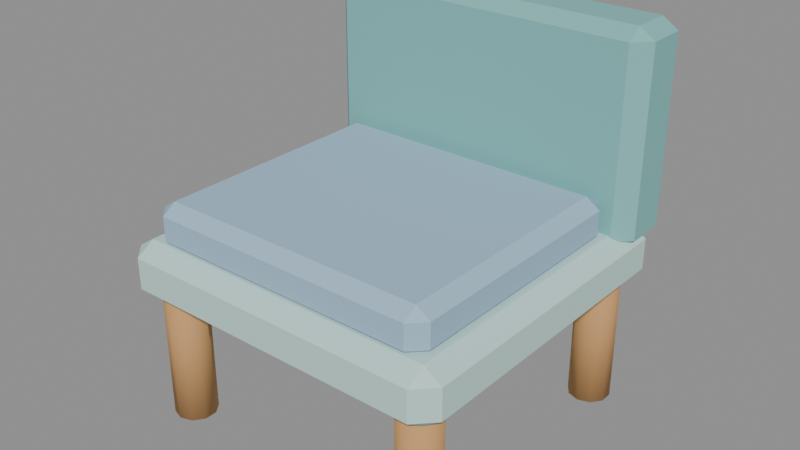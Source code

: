 # Source: core_fur15_machine.blend  (saved by Blender 4.5.92; exported with 4.5.12 LTS)
import bpy
from mathutils import Matrix  # noqa: F401  (used for matrix-valued properties, if any)

bpy.ops.wm.read_factory_settings(use_empty=True)
scene = bpy.context.scene
scene.name = 'Scene'

# ---- materials (node trees are filled in below, after node groups)
mat_hospital_vertex_opaque = bpy.data.materials.new('hospital_vertex_opaque')
mat_hospital_vertex_opaque.use_backface_culling = True

# ---- material node trees
mat_hospital_vertex_opaque.use_nodes = True; mat_hospital_vertex_opaque.node_tree.nodes.clear()
_N = mat_hospital_vertex_opaque.node_tree.nodes; _L = mat_hospital_vertex_opaque.node_tree.links
n0 = _N.new('ShaderNodeBsdfPrincipled'); n0.name = 'Principled BSDF'; n0.location = (-200, 100)
n0.inputs[2].default_value = 0.78
n0.inputs[13].default_value = 0.22
n1 = _N.new('ShaderNodeOutputMaterial'); n1.name = 'Material Output'; n1.location = (200, 100)
n2 = _N.new('ShaderNodeVertexColor'); n2.name = 'Color Attribute'; n2.location = (0, 0)
n2.layer_name = 'Col'
_L.new(n0.outputs[0], n1.inputs[0])
_L.new(n2.outputs[0], n0.inputs[0])
n1.is_active_output = True

# ---- meshes
me_cone = bpy.data.meshes.new('Cone')
me_cone.from_pydata([(0.402, -1.14, 0.04), (0.402, -1.14, 0.4), (0.3711, -1.13, 0.04), (0.3711, -1.13, 0.4), (0.3521, -1.104, 0.04), (0.3521, -1.104, 0.4), (0.3521, -1.071, 0.04), (0.3521, -1.071, 0.4), (0.3711, -1.045, 0.04), (0.3711, -1.045, 0.4), (0.402, -1.035, 0.04), (0.402, -1.035, 0.4), (0.4329, -1.045, 0.04), (0.4329, -1.045, 0.4), (0.4519, -1.071, 0.04), (0.4519, -1.071, 0.4), (0.4519, -1.104, 0.04), (0.4519, -1.104, 0.4), (0.4329, -1.13, 0.04), (0.4329, -1.13, 0.4), (0.402, -0.465, 0.04), (0.402, -0.465, 0.4), (0.3711, -0.455, 0.04), (0.3711, -0.455, 0.4), (0.3521, -0.4287, 0.04), (0.3521, -0.4287, 0.4), (0.3521, -0.3963, 0.04), (0.3521, -0.3963, 0.4), (0.3711, -0.37, 0.04), (0.3711, -0.37, 0.4), (0.402, -0.36, 0.04), (0.402, -0.36, 0.4), (0.4329, -0.37, 0.04), (0.4329, -0.37, 0.4), (0.4519, -0.3963, 0.04), (0.4519, -0.3963, 0.4), (0.4519, -0.4287, 0.04), (0.4519, -0.4287, 0.4), (0.4329, -0.455, 0.04), (0.4329, -0.455, 0.4), (1.098, -1.14, 0.04), (1.098, -1.14, 0.4), (1.067, -1.13, 0.04), (1.067, -1.13, 0.4), (1.048, -1.104, 0.04), (1.048, -1.104, 0.4), (1.048, -1.071, 0.04), (1.048, -1.071, 0.4), (1.067, -1.045, 0.04), (1.067, -1.045, 0.4), (1.098, -1.035, 0.04), (1.098, -1.035, 0.4), (1.129, -1.045, 0.04), (1.129, -1.045, 0.4), (1.148, -1.071, 0.04), (1.148, -1.071, 0.4), (1.148, -1.104, 0.04), (1.148, -1.104, 0.4), (1.129, -1.13, 0.04), (1.129, -1.13, 0.4), (1.098, -0.465, 0.04), (1.098, -0.465, 0.4), (1.067, -0.455, 0.04), (1.067, -0.455, 0.4), (1.048, -0.4287, 0.04), (1.048, -0.4287, 0.4), (1.048, -0.3963, 0.04), (1.048, -0.3963, 0.4), (1.067, -0.37, 0.04), (1.067, -0.37, 0.4), (1.098, -0.36, 0.04), (1.098, -0.36, 0.4), (1.129, -0.37, 0.04), (1.129, -0.37, 0.4), (1.148, -0.3963, 0.04), (1.148, -0.3963, 0.4), (1.148, -0.4287, 0.04), (1.148, -0.4287, 0.4), (1.129, -0.455, 0.04), (1.129, -0.455, 0.4), (0.3612, -1.131, 0.37), (0.3612, -1.178, 0.4008), (0.315, -1.131, 0.4008), (0.3612, -1.178, 0.4792), (0.3612, -1.131, 0.51), (0.315, -1.131, 0.4792), (0.3612, -0.3687, 0.37), (0.315, -0.3687, 0.4008), (0.3612, -0.3225, 0.4008), (0.3612, -0.3687, 0.51), (0.3612, -0.3225, 0.4792), (0.315, -0.3687, 0.4792), (1.139, -1.131, 0.37), (1.185, -1.131, 0.4008), (1.139, -1.178, 0.4008), (1.139, -1.131, 0.51), (1.139, -1.178, 0.4792), (1.185, -1.131, 0.4792), (1.139, -0.3687, 0.37), (1.139, -0.3225, 0.4008), (1.185, -0.3687, 0.4008), (1.139, -0.3687, 0.51), (1.185, -0.3687, 0.4792), (1.139, -0.3225, 0.4792), (0.3546, -0.4254, 0.47), (0.3546, -0.465, 0.4964), (0.315, -0.4254, 0.4964), (0.3546, -0.465, 0.9636), (0.3546, -0.4254, 0.99), (0.315, -0.4254, 0.9636), (0.3546, -0.3246, 0.47), (0.315, -0.3246, 0.4964), (0.3546, -0.285, 0.4964), (0.3546, -0.3246, 0.99), (0.3546, -0.285, 0.9636), (0.315, -0.3246, 0.9636), (1.145, -0.4254, 0.47), (1.185, -0.4254, 0.4964), (1.145, -0.465, 0.4964), (1.145, -0.4254, 0.99), (1.145, -0.465, 0.9636), (1.185, -0.4254, 0.9636), (1.145, -0.3246, 0.47), (1.145, -0.285, 0.4964), (1.185, -0.3246, 0.4964), (1.145, -0.3246, 0.99), (1.185, -0.3246, 0.9636), (1.145, -0.285, 0.9636), (0.4078, -1.096, 0.495), (0.4078, -1.132, 0.5192), (0.3716, -1.096, 0.5192), (0.4078, -1.132, 0.5808), (0.4078, -1.096, 0.605), (0.3716, -1.096, 0.5808), (0.4078, -0.4938, 0.495), (0.3716, -0.4938, 0.5192), (0.4078, -0.4575, 0.5192), (0.4078, -0.4938, 0.605), (0.4078, -0.4575, 0.5808), (0.3716, -0.4938, 0.5808), (1.092, -1.096, 0.495), (1.128, -1.096, 0.5192), (1.092, -1.132, 0.5192), (1.092, -1.096, 0.605), (1.092, -1.132, 0.5808), (1.128, -1.096, 0.5808), (1.092, -0.4938, 0.495), (1.092, -0.4575, 0.5192), (1.128, -0.4938, 0.5192), (1.092, -0.4938, 0.605), (1.128, -0.4938, 0.5808), (1.092, -0.4575, 0.5808)], [], [(0, 1, 3, 2), (2, 3, 5, 4), (4, 5, 7, 6), (6, 7, 9, 8), (8, 9, 11, 10), (10, 11, 13, 12), (12, 13, 15, 14), (14, 15, 17, 16), (3, 1, 19, 17, 15, 13, 11, 9, 7, 5), (16, 17, 19, 18), (18, 19, 1, 0), (0, 2, 4, 6, 8, 10, 12, 14, 16, 18), (20, 21, 23, 22), (22, 23, 25, 24), (24, 25, 27, 26), (26, 27, 29, 28), (28, 29, 31, 30), (30, 31, 33, 32), (32, 33, 35, 34), (34, 35, 37, 36), (23, 21, 39, 37, 35, 33, 31, 29, 27, 25), (36, 37, 39, 38), (38, 39, 21, 20), (20, 22, 24, 26, 28, 30, 32, 34, 36, 38), (40, 41, 43, 42), (42, 43, 45, 44), (44, 45, 47, 46), (46, 47, 49, 48), (48, 49, 51, 50), (50, 51, 53, 52), (52, 53, 55, 54), (54, 55, 57, 56), (43, 41, 59, 57, 55, 53, 51, 49, 47, 45), (56, 57, 59, 58), (58, 59, 41, 40), (40, 42, 44, 46, 48, 50, 52, 54, 56, 58), (60, 61, 63, 62), (62, 63, 65, 64), (64, 65, 67, 66), (66, 67, 69, 68), (68, 69, 71, 70), (70, 71, 73, 72), (72, 73, 75, 74), (74, 75, 77, 76), (63, 61, 79, 77, 75, 73, 71, 69, 67, 65), (76, 77, 79, 78), (78, 79, 61, 60), (60, 62, 64, 66, 68, 70, 72, 74, 76, 78), (80, 81, 82), (83, 84, 85), (86, 87, 88), (89, 90, 91), (92, 93, 94), (95, 96, 97), (98, 99, 100), (101, 102, 103), (86, 80, 82, 87), (81, 83, 85, 82), (84, 89, 91, 85), (90, 88, 87, 91), (98, 86, 88, 99), (89, 101, 103, 90), (102, 100, 99, 103), (92, 98, 100, 93), (101, 95, 97, 102), (96, 94, 93, 97), (80, 92, 94, 81), (95, 84, 83, 96), (86, 98, 92, 80), (82, 85, 91, 87), (94, 96, 83, 81), (101, 89, 84, 95), (88, 90, 103, 99), (100, 102, 97, 93), (104, 105, 106), (107, 108, 109), (110, 111, 112), (113, 114, 115), (116, 117, 118), (119, 120, 121), (122, 123, 124), (125, 126, 127), (110, 104, 106, 111), (105, 107, 109, 106), (108, 113, 115, 109), (114, 112, 111, 115), (122, 110, 112, 123), (113, 125, 127, 114), (126, 124, 123, 127), (116, 122, 124, 117), (125, 119, 121, 126), (120, 118, 117, 121), (104, 116, 118, 105), (119, 108, 107, 120), (110, 122, 116, 104), (106, 109, 115, 111), (118, 120, 107, 105), (125, 113, 108, 119), (112, 114, 127, 123), (124, 126, 121, 117), (128, 129, 130), (131, 132, 133), (134, 135, 136), (137, 138, 139), (140, 141, 142), (143, 144, 145), (146, 147, 148), (149, 150, 151), (134, 128, 130, 135), (129, 131, 133, 130), (132, 137, 139, 133), (138, 136, 135, 139), (146, 134, 136, 147), (137, 149, 151, 138), (150, 148, 147, 151), (140, 146, 148, 141), (149, 143, 145, 150), (144, 142, 141, 145), (128, 140, 142, 129), (143, 132, 131, 144), (134, 146, 140, 128), (130, 133, 139, 135), (142, 144, 131, 129), (149, 137, 132, 143), (136, 138, 151, 147), (148, 150, 145, 141)])
me_cone.polygons.foreach_set('use_smooth', [1, 1, 1, 1, 1, 1, 1, 1, 0, 1, 1, 0, 1, 1, 1, 1, 1, 1, 1, 1, 0, 1, 1, 0, 1, 1, 1, 1, 1, 1, 1, 1, 0, 1, 1, 0, 1, 1, 1, 1, 1, 1, 1, 1, 0, 1, 1, 0, 0, 0, 0, 0, 0, 0, 0, 0, 0, 0, 0, 0, 0, 0, 0, 0, 0, 0, 0, 0, 0, 0, 0, 0, 0, 0, 0, 0, 0, 0, 0, 0, 0, 0, 0, 0, 0, 0, 0, 0, 0, 0, 0, 0, 0, 0, 0, 0, 0, 0, 0, 0, 0, 0, 0, 0, 0, 0, 0, 0, 0, 0, 0, 0, 0, 0, 0, 0, 0, 0, 0, 0, 0, 0, 0, 0, 0, 0])
_uv = me_cone.uv_layers.new(name='UVMap')
_uv.uv.foreach_set('vector', [1.0, 0.5, 1.0, 1.0, 0.9, 1.0, 0.9, 0.5, 0.9, 0.5, 0.9, 1.0, 0.8, 1.0, 0.8, 0.5, 0.8, 0.5, 0.8, 1.0, 0.7, 1.0, 0.7, 0.5, 0.7, 0.5, 0.7, 1.0, 0.6, 1.0, 0.6, 0.5, 0.6, 0.5, 0.6, 1.0, 0.5, 1.0, 0.5, 0.5, 0.5, 0.5, 0.5, 1.0, 0.4, 1.0, 0.4, 0.5, 0.4, 0.5, 0.4, 1.0, 0.3, 1.0, 0.3, 0.5, 0.3, 0.5, 0.3, 1.0, 0.2, 1.0, 0.2, 0.5, 0.3911, 0.4442, 0.25, 0.49, 0.1089, 0.4442, 0.02175, 0.3242, 0.02175, 0.1758, 0.1089, 0.05584, 0.25, 0.01, 0.3911, 0.05584, 0.4783, 0.1758, 0.4783, 0.3242, 0.2, 0.5, 0.2, 1.0, 0.1, 1.0, 0.1, 0.5, 0.1, 0.5, 0.1, 1.0, -7.451e-08, 1.0, -7.451e-08, 0.5, 0.75, 0.49, 0.8911, 0.4442, 0.9783, 0.3242, 0.9783, 0.1758, 0.8911, 0.05584, 0.75, 0.01, 0.6089, 0.05584, 0.5217, 0.1758, 0.5217, 0.3242, 0.6089, 0.4442, 1.0, 0.5, 1.0, 1.0, 0.9, 1.0, 0.9, 0.5, 0.9, 0.5, 0.9, 1.0, 0.8, 1.0, 0.8, 0.5, 0.8, 0.5, 0.8, 1.0, 0.7, 1.0, 0.7, 0.5, 0.7, 0.5, 0.7, 1.0, 0.6, 1.0, 0.6, 0.5, 0.6, 0.5, 0.6, 1.0, 0.5, 1.0, 0.5, 0.5, 0.5, 0.5, 0.5, 1.0, 0.4, 1.0, 0.4, 0.5, 0.4, 0.5, 0.4, 1.0, 0.3, 1.0, 0.3, 0.5, 0.3, 0.5, 0.3, 1.0, 0.2, 1.0, 0.2, 0.5, 0.3911, 0.4442, 0.25, 0.49, 0.1089, 0.4442, 0.02175, 0.3242, 0.02175, 0.1758, 0.1089, 0.05584, 0.25, 0.01, 0.3911, 0.05584, 0.4783, 0.1758, 0.4783, 0.3242, 0.2, 0.5, 0.2, 1.0, 0.1, 1.0, 0.1, 0.5, 0.1, 0.5, 0.1, 1.0, -7.451e-08, 1.0, -7.451e-08, 0.5, 0.75, 0.49, 0.8911, 0.4442, 0.9783, 0.3242, 0.9783, 0.1758, 0.8911, 0.05584, 0.75, 0.01, 0.6089, 0.05584, 0.5217, 0.1758, 0.5217, 0.3242, 0.6089, 0.4442, 1.0, 0.5, 1.0, 1.0, 0.9, 1.0, 0.9, 0.5, 0.9, 0.5, 0.9, 1.0, 0.8, 1.0, 0.8, 0.5, 0.8, 0.5, 0.8, 1.0, 0.7, 1.0, 0.7, 0.5, 0.7, 0.5, 0.7, 1.0, 0.6, 1.0, 0.6, 0.5, 0.6, 0.5, 0.6, 1.0, 0.5, 1.0, 0.5, 0.5, 0.5, 0.5, 0.5, 1.0, 0.4, 1.0, 0.4, 0.5, 0.4, 0.5, 0.4, 1.0, 0.3, 1.0, 0.3, 0.5, 0.3, 0.5, 0.3, 1.0, 0.2, 1.0, 0.2, 0.5, 0.3911, 0.4442, 0.25, 0.49, 0.1089, 0.4442, 0.02175, 0.3242, 0.02175, 0.1758, 0.1089, 0.05584, 0.25, 0.01, 0.3911, 0.05584, 0.4783, 0.1758, 0.4783, 0.3242, 0.2, 0.5, 0.2, 1.0, 0.1, 1.0, 0.1, 0.5, 0.1, 0.5, 0.1, 1.0, -7.451e-08, 1.0, -7.451e-08, 0.5, 0.75, 0.49, 0.8911, 0.4442, 0.9783, 0.3242, 0.9783, 0.1758, 0.8911, 0.05584, 0.75, 0.01, 0.6089, 0.05584, 0.5217, 0.1758, 0.5217, 0.3242, 0.6089, 0.4442, 1.0, 0.5, 1.0, 1.0, 0.9, 1.0, 0.9, 0.5, 0.9, 0.5, 0.9, 1.0, 0.8, 1.0, 0.8, 0.5, 0.8, 0.5, 0.8, 1.0, 0.7, 1.0, 0.7, 0.5, 0.7, 0.5, 0.7, 1.0, 0.6, 1.0, 0.6, 0.5, 0.6, 0.5, 0.6, 1.0, 0.5, 1.0, 0.5, 0.5, 0.5, 0.5, 0.5, 1.0, 0.4, 1.0, 0.4, 0.5, 0.4, 0.5, 0.4, 1.0, 0.3, 1.0, 0.3, 0.5, 0.3, 0.5, 0.3, 1.0, 0.2, 1.0, 0.2, 0.5, 0.3911, 0.4442, 0.25, 0.49, 0.1089, 0.4442, 0.02175, 0.3242, 0.02175, 0.1758, 0.1089, 0.05584, 0.25, 0.01, 0.3911, 0.05584, 0.4783, 0.1758, 0.4783, 0.3242, 0.2, 0.5, 0.2, 1.0, 0.1, 1.0, 0.1, 0.5, 0.1, 0.5, 0.1, 1.0, -7.451e-08, 1.0, -7.451e-08, 0.5, 0.75, 0.49, 0.8911, 0.4442, 0.9783, 0.3242, 0.9783, 0.1758, 0.8911, 0.05584, 0.75, 0.01, 0.6089, 0.05584, 0.5217, 0.1758, 0.5217, 0.3242, 0.6089, 0.4442, 0.1383, 0.7365, 0.1383, 0.75, 0.125, 0.7365, 0.57, 0.0, 0.625, 0.01351, 0.57, 0.01351, 0.1383, 0.5135, 0.125, 0.5135, 0.1383, 0.5, 0.625, 0.2498, 0.57, 0.2631, 0.57, 0.2365, 0.3617, 0.7365, 0.4293, 0.7365, 0.4063, 0.7587, 0.6373, 0.7385, 0.57, 0.7633, 0.57, 0.7367, 0.3617, 0.5135, 0.4063, 0.4913, 0.4293, 0.5135, 0.6373, 0.5115, 0.57, 0.5133, 0.57, 0.4867, 0.1383, 0.5135, 0.1383, 0.7365, 0.125, 0.7365, 0.125, 0.5135, 0.43, 0.0, 0.57, 0.0, 0.57, 0.01351, 0.43, 0.01351, 0.625, 0.01351, 0.625, 0.2498, 0.57, 0.2365, 0.57, 0.01351, 0.57, 0.2631, 0.43, 0.2633, 0.43, 0.2365, 0.57, 0.2365, 0.3617, 0.5135, 0.1383, 0.5135, 0.1383, 0.5, 0.4063, 0.4913, 0.625, 0.2498, 0.6373, 0.5115, 0.57, 0.4867, 0.57, 0.2631, 0.57, 0.5133, 0.4293, 0.5135, 0.4063, 0.4913, 0.57, 0.4867, 0.3617, 0.7365, 0.3617, 0.5135, 0.4293, 0.5135, 0.4293, 0.7365, 0.6373, 0.5115, 0.6373, 0.7385, 0.57, 0.7367, 0.57, 0.5133, 0.57, 0.7633, 0.4063, 0.7587, 0.4293, 0.7365, 0.57, 0.7367, 0.1383, 0.7365, 0.3617, 0.7365, 0.4063, 0.7587, 0.1383, 0.75, 0.6373, 0.7385, 0.625, 0.9867, 0.57, 0.9867, 0.57, 0.7633, 0.1383, 0.5135, 0.3617, 0.5135, 0.3617, 0.7365, 0.1383, 0.7365, 0.43, 0.01351, 0.57, 0.01351, 0.57, 0.2365, 0.43, 0.2365, 0.4063, 0.7587, 0.57, 0.7633, 0.57, 0.9867, 0.43, 0.9867, 0.6373, 0.5115, 0.8617, 0.5135, 0.8617, 0.7365, 0.6373, 0.7385, 0.43, 0.2633, 0.57, 0.2631, 0.57, 0.4867, 0.4063, 0.4913, 0.4293, 0.5135, 0.57, 0.5133, 0.57, 0.7367, 0.4293, 0.7365, 0.1364, 0.695, 0.1364, 0.75, 0.125, 0.695, 0.6123, 0.0, 0.625, 0.055, 0.6123, 0.055, 0.1364, 0.555, 0.125, 0.555, 0.1364, 0.5, 0.625, 0.2523, 0.6123, 0.2614, 0.6123, 0.195, 0.3636, 0.695, 0.3875, 0.695, 0.386, 0.7606, 0.6324, 0.7181, 0.6123, 0.7614, 0.6123, 0.6956, 0.3636, 0.555, 0.386, 0.4894, 0.3875, 0.555, 0.6324, 0.5319, 0.6123, 0.5544, 0.6123, 0.4886, 0.1364, 0.555, 0.1364, 0.695, 0.125, 0.695, 0.125, 0.555, 0.3877, 0.0, 0.6123, 0.0, 0.6123, 0.055, 0.3877, 0.055, 0.625, 0.055, 0.625, 0.2523, 0.6123, 0.195, 0.6123, 0.055, 0.6123, 0.2614, 0.3877, 0.2614, 0.3877, 0.195, 0.6123, 0.195, 0.3636, 0.555, 0.1364, 0.555, 0.1364, 0.5, 0.386, 0.4894, 0.625, 0.2523, 0.6324, 0.5319, 0.6123, 0.4886, 0.6123, 0.2614, 0.6123, 0.5544, 0.3875, 0.555, 0.386, 0.4894, 0.6123, 0.4886, 0.3636, 0.695, 0.3636, 0.555, 0.3875, 0.555, 0.3875, 0.695, 0.6324, 0.5319, 0.6324, 0.7181, 0.6123, 0.6956, 0.6123, 0.5544, 0.6123, 0.7614, 0.386, 0.7606, 0.3875, 0.695, 0.6123, 0.6956, 0.1364, 0.695, 0.3636, 0.695, 0.386, 0.7606, 0.1364, 0.75, 0.6324, 0.7181, 0.625, 0.9886, 0.6123, 0.9886, 0.6123, 0.7614, 0.1364, 0.555, 0.3636, 0.555, 0.3636, 0.695, 0.1364, 0.695, 0.3877, 0.055, 0.6123, 0.055, 0.6123, 0.195, 0.3877, 0.195, 0.386, 0.7606, 0.6123, 0.7614, 0.6123, 0.9886, 0.3877, 0.9886, 0.6324, 0.5319, 0.8636, 0.555, 0.8636, 0.695, 0.6324, 0.7181, 0.3877, 0.2614, 0.6123, 0.2614, 0.6123, 0.4886, 0.386, 0.4894, 0.3875, 0.555, 0.6123, 0.5544, 0.6123, 0.6956, 0.3875, 0.695, 0.137, 0.7366, 0.137, 0.75, 0.125, 0.7366, 0.57, 0.0, 0.625, 0.01344, 0.57, 0.01344, 0.137, 0.5134, 0.125, 0.5134, 0.137, 0.5, 0.625, 0.2499, 0.57, 0.2619, 0.57, 0.2366, 0.363, 0.7366, 0.4293, 0.7366, 0.4067, 0.7578, 0.6361, 0.7385, 0.57, 0.762, 0.57, 0.7367, 0.363, 0.5134, 0.4067, 0.4922, 0.4293, 0.5134, 0.6361, 0.5115, 0.57, 0.5133, 0.57, 0.488, 0.137, 0.5134, 0.137, 0.7366, 0.125, 0.7366, 0.125, 0.5134, 0.43, 0.0, 0.57, 0.0, 0.57, 0.01344, 0.43, 0.01344, 0.625, 0.01344, 0.625, 0.2499, 0.57, 0.2366, 0.57, 0.01344, 0.57, 0.2619, 0.43, 0.262, 0.43, 0.2366, 0.57, 0.2366, 0.363, 0.5134, 0.137, 0.5134, 0.137, 0.5, 0.4067, 0.4922, 0.625, 0.2499, 0.6361, 0.5115, 0.57, 0.488, 0.57, 0.2619, 0.57, 0.5133, 0.4293, 0.5134, 0.4067, 0.4922, 0.57, 0.488, 0.363, 0.7366, 0.363, 0.5134, 0.4293, 0.5134, 0.4293, 0.7366, 0.6361, 0.5115, 0.6361, 0.7385, 0.57, 0.7367, 0.57, 0.5133, 0.57, 0.762, 0.4067, 0.7578, 0.4293, 0.7366, 0.57, 0.7367, 0.137, 0.7366, 0.363, 0.7366, 0.4067, 0.7578, 0.137, 0.75, 0.6361, 0.7385, 0.625, 0.988, 0.57, 0.988, 0.57, 0.762, 0.137, 0.5134, 0.363, 0.5134, 0.363, 0.7366, 0.137, 0.7366, 0.43, 0.01344, 0.57, 0.01344, 0.57, 0.2366, 0.43, 0.2366, 0.4067, 0.7578, 0.57, 0.762, 0.57, 0.988, 0.43, 0.988, 0.6361, 0.5115, 0.863, 0.5134, 0.863, 0.7366, 0.6361, 0.7385, 0.43, 0.262, 0.57, 0.2619, 0.57, 0.488, 0.4067, 0.4922, 0.4293, 0.5134, 0.57, 0.5133, 0.57, 0.7367, 0.4293, 0.7366])
_ca = me_cone.color_attributes.new('Col', 'FLOAT_COLOR', 'CORNER')
_ca.data.foreach_set('color', [0.58, 0.32, 0.13, 1.0, 0.58, 0.32, 0.13, 1.0, 0.58, 0.32, 0.13, 1.0, 0.58, 0.32, 0.13, 1.0, 0.58, 0.32, 0.13, 1.0, 0.58, 0.32, 0.13, 1.0, 0.58, 0.32, 0.13, 1.0, 0.58, 0.32, 0.13, 1.0, 0.58, 0.32, 0.13, 1.0, 0.58, 0.32, 0.13, 1.0, 0.58, 0.32, 0.13, 1.0, 0.58, 0.32, 0.13, 1.0, 0.58, 0.32, 0.13, 1.0, 0.58, 0.32, 0.13, 1.0, 0.58, 0.32, 0.13, 1.0, 0.58, 0.32, 0.13, 1.0, 0.58, 0.32, 0.13, 1.0, 0.58, 0.32, 0.13, 1.0, 0.58, 0.32, 0.13, 1.0, 0.58, 0.32, 0.13, 1.0, 0.58, 0.32, 0.13, 1.0, 0.58, 0.32, 0.13, 1.0, 0.58, 0.32, 0.13, 1.0, 0.58, 0.32, 0.13, 1.0, 0.58, 0.32, 0.13, 1.0, 0.58, 0.32, 0.13, 1.0, 0.58, 0.32, 0.13, 1.0, 0.58, 0.32, 0.13, 1.0, 0.58, 0.32, 0.13, 1.0, 0.58, 0.32, 0.13, 1.0, 0.58, 0.32, 0.13, 1.0, 0.58, 0.32, 0.13, 1.0, 0.58, 0.32, 0.13, 1.0, 0.58, 0.32, 0.13, 1.0, 0.58, 0.32, 0.13, 1.0, 0.58, 0.32, 0.13, 1.0, 0.58, 0.32, 0.13, 1.0, 0.58, 0.32, 0.13, 1.0, 0.58, 0.32, 0.13, 1.0, 0.58, 0.32, 0.13, 1.0, 0.58, 0.32, 0.13, 1.0, 0.58, 0.32, 0.13, 1.0, 0.58, 0.32, 0.13, 1.0, 0.58, 0.32, 0.13, 1.0, 0.58, 0.32, 0.13, 1.0, 0.58, 0.32, 0.13, 1.0, 0.58, 0.32, 0.13, 1.0, 0.58, 0.32, 0.13, 1.0, 0.58, 0.32, 0.13, 1.0, 0.58, 0.32, 0.13, 1.0, 0.58, 0.32, 0.13, 1.0, 0.58, 0.32, 0.13, 1.0, 0.58, 0.32, 0.13, 1.0, 0.58, 0.32, 0.13, 1.0, 0.58, 0.32, 0.13, 1.0, 0.58, 0.32, 0.13, 1.0, 0.58, 0.32, 0.13, 1.0, 0.58, 0.32, 0.13, 1.0, 0.58, 0.32, 0.13, 1.0, 0.58, 0.32, 0.13, 1.0, 0.58, 0.32, 0.13, 1.0, 0.58, 0.32, 0.13, 1.0, 0.58, 0.32, 0.13, 1.0, 0.58, 0.32, 0.13, 1.0, 0.58, 0.32, 0.13, 1.0, 0.58, 0.32, 0.13, 1.0, 0.58, 0.32, 0.13, 1.0, 0.58, 0.32, 0.13, 1.0, 0.58, 0.32, 0.13, 1.0, 0.58, 0.32, 0.13, 1.0, 0.58, 0.32, 0.13, 1.0, 0.58, 0.32, 0.13, 1.0, 0.58, 0.32, 0.13, 1.0, 0.58, 0.32, 0.13, 1.0, 0.58, 0.32, 0.13, 1.0, 0.58, 0.32, 0.13, 1.0, 0.58, 0.32, 0.13, 1.0, 0.58, 0.32, 0.13, 1.0, 0.58, 0.32, 0.13, 1.0, 0.58, 0.32, 0.13, 1.0, 0.58, 0.32, 0.13, 1.0, 0.58, 0.32, 0.13, 1.0, 0.58, 0.32, 0.13, 1.0, 0.58, 0.32, 0.13, 1.0, 0.58, 0.32, 0.13, 1.0, 0.58, 0.32, 0.13, 1.0, 0.58, 0.32, 0.13, 1.0, 0.58, 0.32, 0.13, 1.0, 0.58, 0.32, 0.13, 1.0, 0.58, 0.32, 0.13, 1.0, 0.58, 0.32, 0.13, 1.0, 0.58, 0.32, 0.13, 1.0, 0.58, 0.32, 0.13, 1.0, 0.58, 0.32, 0.13, 1.0, 0.58, 0.32, 0.13, 1.0, 0.58, 0.32, 0.13, 1.0, 0.58, 0.32, 0.13, 1.0, 0.58, 0.32, 0.13, 1.0, 0.58, 0.32, 0.13, 1.0, 0.58, 0.32, 0.13, 1.0, 0.58, 0.32, 0.13, 1.0, 0.58, 0.32, 0.13, 1.0, 0.58, 0.32, 0.13, 1.0, 0.58, 0.32, 0.13, 1.0, 0.58, 0.32, 0.13, 1.0, 0.58, 0.32, 0.13, 1.0, 0.58, 0.32, 0.13, 1.0, 0.58, 0.32, 0.13, 1.0, 0.58, 0.32, 0.13, 1.0, 0.58, 0.32, 0.13, 1.0, 0.58, 0.32, 0.13, 1.0, 0.58, 0.32, 0.13, 1.0, 0.58, 0.32, 0.13, 1.0, 0.58, 0.32, 0.13, 1.0, 0.58, 0.32, 0.13, 1.0, 0.58, 0.32, 0.13, 1.0, 0.58, 0.32, 0.13, 1.0, 0.58, 0.32, 0.13, 1.0, 0.58, 0.32, 0.13, 1.0, 0.58, 0.32, 0.13, 1.0, 0.58, 0.32, 0.13, 1.0, 0.58, 0.32, 0.13, 1.0, 0.58, 0.32, 0.13, 1.0, 0.58, 0.32, 0.13, 1.0, 0.58, 0.32, 0.13, 1.0, 0.58, 0.32, 0.13, 1.0, 0.58, 0.32, 0.13, 1.0, 0.58, 0.32, 0.13, 1.0, 0.58, 0.32, 0.13, 1.0, 0.58, 0.32, 0.13, 1.0, 0.58, 0.32, 0.13, 1.0, 0.58, 0.32, 0.13, 1.0, 0.58, 0.32, 0.13, 1.0, 0.58, 0.32, 0.13, 1.0, 0.58, 0.32, 0.13, 1.0, 0.58, 0.32, 0.13, 1.0, 0.58, 0.32, 0.13, 1.0, 0.58, 0.32, 0.13, 1.0, 0.58, 0.32, 0.13, 1.0, 0.58, 0.32, 0.13, 1.0, 0.58, 0.32, 0.13, 1.0, 0.58, 0.32, 0.13, 1.0, 0.58, 0.32, 0.13, 1.0, 0.58, 0.32, 0.13, 1.0, 0.58, 0.32, 0.13, 1.0, 0.58, 0.32, 0.13, 1.0, 0.58, 0.32, 0.13, 1.0, 0.58, 0.32, 0.13, 1.0, 0.58, 0.32, 0.13, 1.0, 0.58, 0.32, 0.13, 1.0, 0.58, 0.32, 0.13, 1.0, 0.58, 0.32, 0.13, 1.0, 0.58, 0.32, 0.13, 1.0, 0.58, 0.32, 0.13, 1.0, 0.58, 0.32, 0.13, 1.0, 0.58, 0.32, 0.13, 1.0, 0.58, 0.32, 0.13, 1.0, 0.58, 0.32, 0.13, 1.0, 0.58, 0.32, 0.13, 1.0, 0.58, 0.32, 0.13, 1.0, 0.58, 0.32, 0.13, 1.0, 0.58, 0.32, 0.13, 1.0, 0.58, 0.32, 0.13, 1.0, 0.58, 0.32, 0.13, 1.0, 0.58, 0.32, 0.13, 1.0, 0.58, 0.32, 0.13, 1.0, 0.58, 0.32, 0.13, 1.0, 0.58, 0.32, 0.13, 1.0, 0.58, 0.32, 0.13, 1.0, 0.58, 0.32, 0.13, 1.0, 0.58, 0.32, 0.13, 1.0, 0.58, 0.32, 0.13, 1.0, 0.58, 0.32, 0.13, 1.0, 0.58, 0.32, 0.13, 1.0, 0.58, 0.32, 0.13, 1.0, 0.58, 0.32, 0.13, 1.0, 0.58, 0.32, 0.13, 1.0, 0.58, 0.32, 0.13, 1.0, 0.58, 0.32, 0.13, 1.0, 0.58, 0.32, 0.13, 1.0, 0.58, 0.32, 0.13, 1.0, 0.58, 0.32, 0.13, 1.0, 0.58, 0.32, 0.13, 1.0, 0.58, 0.32, 0.13, 1.0, 0.58, 0.32, 0.13, 1.0, 0.58, 0.32, 0.13, 1.0, 0.58, 0.32, 0.13, 1.0, 0.58, 0.32, 0.13, 1.0, 0.58, 0.32, 0.13, 1.0, 0.58, 0.32, 0.13, 1.0, 0.58, 0.32, 0.13, 1.0, 0.58, 0.32, 0.13, 1.0, 0.58, 0.32, 0.13, 1.0, 0.58, 0.32, 0.13, 1.0, 0.58, 0.32, 0.13, 1.0, 0.58, 0.32, 0.13, 1.0, 0.58, 0.32, 0.13, 1.0, 0.58, 0.32, 0.13, 1.0, 0.58, 0.32, 0.13, 1.0, 0.58, 0.32, 0.13, 1.0, 0.58, 0.32, 0.13, 1.0, 0.58, 0.32, 0.13, 1.0, 0.58, 0.32, 0.13, 1.0, 0.58, 0.32, 0.13, 1.0, 0.58, 0.32, 0.13, 1.0, 0.58, 0.32, 0.13, 1.0, 0.58, 0.32, 0.13, 1.0, 0.58, 0.32, 0.13, 1.0, 0.58, 0.32, 0.13, 1.0, 0.58, 0.32, 0.13, 1.0, 0.58, 0.32, 0.13, 1.0, 0.58, 0.32, 0.13, 1.0, 0.58, 0.32, 0.13, 1.0, 0.58, 0.32, 0.13, 1.0, 0.58, 0.32, 0.13, 1.0, 0.58, 0.32, 0.13, 1.0, 0.58, 0.32, 0.13, 1.0, 0.58, 0.32, 0.13, 1.0, 0.58, 0.32, 0.13, 1.0, 0.58, 0.32, 0.13, 1.0, 0.58, 0.32, 0.13, 1.0, 0.58, 0.32, 0.13, 1.0, 0.58, 0.32, 0.13, 1.0, 0.58, 0.32, 0.13, 1.0, 0.58, 0.32, 0.13, 1.0, 0.58, 0.32, 0.13, 1.0, 0.58, 0.32, 0.13, 1.0, 0.58, 0.32, 0.13, 1.0, 0.58, 0.32, 0.13, 1.0, 0.58, 0.32, 0.13, 1.0, 0.58, 0.32, 0.13, 1.0, 0.58, 0.32, 0.13, 1.0, 0.58, 0.32, 0.13, 1.0, 0.58, 0.32, 0.13, 1.0, 0.58, 0.32, 0.13, 1.0, 0.58, 0.32, 0.13, 1.0, 0.58, 0.32, 0.13, 1.0, 0.58, 0.32, 0.13, 1.0, 0.58, 0.32, 0.13, 1.0, 0.58, 0.32, 0.13, 1.0, 0.53, 0.75, 0.71, 1.0, 0.53, 0.75, 0.71, 1.0, 0.53, 0.75, 0.71, 1.0, 0.53, 0.75, 0.71, 1.0, 0.53, 0.75, 0.71, 1.0, 0.53, 0.75, 0.71, 1.0, 0.53, 0.75, 0.71, 1.0, 0.53, 0.75, 0.71, 1.0, 0.53, 0.75, 0.71, 1.0, 0.53, 0.75, 0.71, 1.0, 0.53, 0.75, 0.71, 1.0, 0.53, 0.75, 0.71, 1.0, 0.53, 0.75, 0.71, 1.0, 0.53, 0.75, 0.71, 1.0, 0.53, 0.75, 0.71, 1.0, 0.53, 0.75, 0.71, 1.0, 0.53, 0.75, 0.71, 1.0, 0.53, 0.75, 0.71, 1.0, 0.53, 0.75, 0.71, 1.0, 0.53, 0.75, 0.71, 1.0, 0.53, 0.75, 0.71, 1.0, 0.53, 0.75, 0.71, 1.0, 0.53, 0.75, 0.71, 1.0, 0.53, 0.75, 0.71, 1.0, 0.53, 0.75, 0.71, 1.0, 0.53, 0.75, 0.71, 1.0, 0.53, 0.75, 0.71, 1.0, 0.53, 0.75, 0.71, 1.0, 0.53, 0.75, 0.71, 1.0, 0.53, 0.75, 0.71, 1.0, 0.53, 0.75, 0.71, 1.0, 0.53, 0.75, 0.71, 1.0, 0.53, 0.75, 0.71, 1.0, 0.53, 0.75, 0.71, 1.0, 0.53, 0.75, 0.71, 1.0, 0.53, 0.75, 0.71, 1.0, 0.53, 0.75, 0.71, 1.0, 0.53, 0.75, 0.71, 1.0, 0.53, 0.75, 0.71, 1.0, 0.53, 0.75, 0.71, 1.0, 0.53, 0.75, 0.71, 1.0, 0.53, 0.75, 0.71, 1.0, 0.53, 0.75, 0.71, 1.0, 0.53, 0.75, 0.71, 1.0, 0.53, 0.75, 0.71, 1.0, 0.53, 0.75, 0.71, 1.0, 0.53, 0.75, 0.71, 1.0, 0.53, 0.75, 0.71, 1.0, 0.53, 0.75, 0.71, 1.0, 0.53, 0.75, 0.71, 1.0, 0.53, 0.75, 0.71, 1.0, 0.53, 0.75, 0.71, 1.0, 0.53, 0.75, 0.71, 1.0, 0.53, 0.75, 0.71, 1.0, 0.53, 0.75, 0.71, 1.0, 0.53, 0.75, 0.71, 1.0, 0.53, 0.75, 0.71, 1.0, 0.53, 0.75, 0.71, 1.0, 0.53, 0.75, 0.71, 1.0, 0.53, 0.75, 0.71, 1.0, 0.53, 0.75, 0.71, 1.0, 0.53, 0.75, 0.71, 1.0, 0.53, 0.75, 0.71, 1.0, 0.53, 0.75, 0.71, 1.0, 0.53, 0.75, 0.71, 1.0, 0.53, 0.75, 0.71, 1.0, 0.53, 0.75, 0.71, 1.0, 0.53, 0.75, 0.71, 1.0, 0.53, 0.75, 0.71, 1.0, 0.53, 0.75, 0.71, 1.0, 0.53, 0.75, 0.71, 1.0, 0.53, 0.75, 0.71, 1.0, 0.53, 0.75, 0.71, 1.0, 0.53, 0.75, 0.71, 1.0, 0.53, 0.75, 0.71, 1.0, 0.53, 0.75, 0.71, 1.0, 0.53, 0.75, 0.71, 1.0, 0.53, 0.75, 0.71, 1.0, 0.53, 0.75, 0.71, 1.0, 0.53, 0.75, 0.71, 1.0, 0.53, 0.75, 0.71, 1.0, 0.53, 0.75, 0.71, 1.0, 0.53, 0.75, 0.71, 1.0, 0.53, 0.75, 0.71, 1.0, 0.53, 0.75, 0.71, 1.0, 0.53, 0.75, 0.71, 1.0, 0.53, 0.75, 0.71, 1.0, 0.53, 0.75, 0.71, 1.0, 0.53, 0.75, 0.71, 1.0, 0.53, 0.75, 0.71, 1.0, 0.53, 0.75, 0.71, 1.0, 0.53, 0.75, 0.71, 1.0, 0.53, 0.75, 0.71, 1.0, 0.53, 0.75, 0.71, 1.0, 0.53, 0.75, 0.71, 1.0, 0.53, 0.75, 0.71, 1.0, 0.22, 0.51, 0.49, 1.0, 0.22, 0.51, 0.49, 1.0, 0.22, 0.51, 0.49, 1.0, 0.22, 0.51, 0.49, 1.0, 0.22, 0.51, 0.49, 1.0, 0.22, 0.51, 0.49, 1.0, 0.22, 0.51, 0.49, 1.0, 0.22, 0.51, 0.49, 1.0, 0.22, 0.51, 0.49, 1.0, 0.22, 0.51, 0.49, 1.0, 0.22, 0.51, 0.49, 1.0, 0.22, 0.51, 0.49, 1.0, 0.22, 0.51, 0.49, 1.0, 0.22, 0.51, 0.49, 1.0, 0.22, 0.51, 0.49, 1.0, 0.22, 0.51, 0.49, 1.0, 0.22, 0.51, 0.49, 1.0, 0.22, 0.51, 0.49, 1.0, 0.22, 0.51, 0.49, 1.0, 0.22, 0.51, 0.49, 1.0, 0.22, 0.51, 0.49, 1.0, 0.22, 0.51, 0.49, 1.0, 0.22, 0.51, 0.49, 1.0, 0.22, 0.51, 0.49, 1.0, 0.22, 0.51, 0.49, 1.0, 0.22, 0.51, 0.49, 1.0, 0.22, 0.51, 0.49, 1.0, 0.22, 0.51, 0.49, 1.0, 0.22, 0.51, 0.49, 1.0, 0.22, 0.51, 0.49, 1.0, 0.22, 0.51, 0.49, 1.0, 0.22, 0.51, 0.49, 1.0, 0.22, 0.51, 0.49, 1.0, 0.22, 0.51, 0.49, 1.0, 0.22, 0.51, 0.49, 1.0, 0.22, 0.51, 0.49, 1.0, 0.22, 0.51, 0.49, 1.0, 0.22, 0.51, 0.49, 1.0, 0.22, 0.51, 0.49, 1.0, 0.22, 0.51, 0.49, 1.0, 0.22, 0.51, 0.49, 1.0, 0.22, 0.51, 0.49, 1.0, 0.22, 0.51, 0.49, 1.0, 0.22, 0.51, 0.49, 1.0, 0.22, 0.51, 0.49, 1.0, 0.22, 0.51, 0.49, 1.0, 0.22, 0.51, 0.49, 1.0, 0.22, 0.51, 0.49, 1.0, 0.22, 0.51, 0.49, 1.0, 0.22, 0.51, 0.49, 1.0, 0.22, 0.51, 0.49, 1.0, 0.22, 0.51, 0.49, 1.0, 0.22, 0.51, 0.49, 1.0, 0.22, 0.51, 0.49, 1.0, 0.22, 0.51, 0.49, 1.0, 0.22, 0.51, 0.49, 1.0, 0.22, 0.51, 0.49, 1.0, 0.22, 0.51, 0.49, 1.0, 0.22, 0.51, 0.49, 1.0, 0.22, 0.51, 0.49, 1.0, 0.22, 0.51, 0.49, 1.0, 0.22, 0.51, 0.49, 1.0, 0.22, 0.51, 0.49, 1.0, 0.22, 0.51, 0.49, 1.0, 0.22, 0.51, 0.49, 1.0, 0.22, 0.51, 0.49, 1.0, 0.22, 0.51, 0.49, 1.0, 0.22, 0.51, 0.49, 1.0, 0.22, 0.51, 0.49, 1.0, 0.22, 0.51, 0.49, 1.0, 0.22, 0.51, 0.49, 1.0, 0.22, 0.51, 0.49, 1.0, 0.22, 0.51, 0.49, 1.0, 0.22, 0.51, 0.49, 1.0, 0.22, 0.51, 0.49, 1.0, 0.22, 0.51, 0.49, 1.0, 0.22, 0.51, 0.49, 1.0, 0.22, 0.51, 0.49, 1.0, 0.22, 0.51, 0.49, 1.0, 0.22, 0.51, 0.49, 1.0, 0.22, 0.51, 0.49, 1.0, 0.22, 0.51, 0.49, 1.0, 0.22, 0.51, 0.49, 1.0, 0.22, 0.51, 0.49, 1.0, 0.22, 0.51, 0.49, 1.0, 0.22, 0.51, 0.49, 1.0, 0.22, 0.51, 0.49, 1.0, 0.22, 0.51, 0.49, 1.0, 0.22, 0.51, 0.49, 1.0, 0.22, 0.51, 0.49, 1.0, 0.22, 0.51, 0.49, 1.0, 0.22, 0.51, 0.49, 1.0, 0.22, 0.51, 0.49, 1.0, 0.22, 0.51, 0.49, 1.0, 0.22, 0.51, 0.49, 1.0, 0.22, 0.51, 0.49, 1.0, 0.36, 0.53, 0.68, 1.0, 0.36, 0.53, 0.68, 1.0, 0.36, 0.53, 0.68, 1.0, 0.36, 0.53, 0.68, 1.0, 0.36, 0.53, 0.68, 1.0, 0.36, 0.53, 0.68, 1.0, 0.36, 0.53, 0.68, 1.0, 0.36, 0.53, 0.68, 1.0, 0.36, 0.53, 0.68, 1.0, 0.36, 0.53, 0.68, 1.0, 0.36, 0.53, 0.68, 1.0, 0.36, 0.53, 0.68, 1.0, 0.36, 0.53, 0.68, 1.0, 0.36, 0.53, 0.68, 1.0, 0.36, 0.53, 0.68, 1.0, 0.36, 0.53, 0.68, 1.0, 0.36, 0.53, 0.68, 1.0, 0.36, 0.53, 0.68, 1.0, 0.36, 0.53, 0.68, 1.0, 0.36, 0.53, 0.68, 1.0, 0.36, 0.53, 0.68, 1.0, 0.36, 0.53, 0.68, 1.0, 0.36, 0.53, 0.68, 1.0, 0.36, 0.53, 0.68, 1.0, 0.36, 0.53, 0.68, 1.0, 0.36, 0.53, 0.68, 1.0, 0.36, 0.53, 0.68, 1.0, 0.36, 0.53, 0.68, 1.0, 0.36, 0.53, 0.68, 1.0, 0.36, 0.53, 0.68, 1.0, 0.36, 0.53, 0.68, 1.0, 0.36, 0.53, 0.68, 1.0, 0.36, 0.53, 0.68, 1.0, 0.36, 0.53, 0.68, 1.0, 0.36, 0.53, 0.68, 1.0, 0.36, 0.53, 0.68, 1.0, 0.36, 0.53, 0.68, 1.0, 0.36, 0.53, 0.68, 1.0, 0.36, 0.53, 0.68, 1.0, 0.36, 0.53, 0.68, 1.0, 0.36, 0.53, 0.68, 1.0, 0.36, 0.53, 0.68, 1.0, 0.36, 0.53, 0.68, 1.0, 0.36, 0.53, 0.68, 1.0, 0.36, 0.53, 0.68, 1.0, 0.36, 0.53, 0.68, 1.0, 0.36, 0.53, 0.68, 1.0, 0.36, 0.53, 0.68, 1.0, 0.36, 0.53, 0.68, 1.0, 0.36, 0.53, 0.68, 1.0, 0.36, 0.53, 0.68, 1.0, 0.36, 0.53, 0.68, 1.0, 0.36, 0.53, 0.68, 1.0, 0.36, 0.53, 0.68, 1.0, 0.36, 0.53, 0.68, 1.0, 0.36, 0.53, 0.68, 1.0, 0.36, 0.53, 0.68, 1.0, 0.36, 0.53, 0.68, 1.0, 0.36, 0.53, 0.68, 1.0, 0.36, 0.53, 0.68, 1.0, 0.36, 0.53, 0.68, 1.0, 0.36, 0.53, 0.68, 1.0, 0.36, 0.53, 0.68, 1.0, 0.36, 0.53, 0.68, 1.0, 0.36, 0.53, 0.68, 1.0, 0.36, 0.53, 0.68, 1.0, 0.36, 0.53, 0.68, 1.0, 0.36, 0.53, 0.68, 1.0, 0.36, 0.53, 0.68, 1.0, 0.36, 0.53, 0.68, 1.0, 0.36, 0.53, 0.68, 1.0, 0.36, 0.53, 0.68, 1.0, 0.36, 0.53, 0.68, 1.0, 0.36, 0.53, 0.68, 1.0, 0.36, 0.53, 0.68, 1.0, 0.36, 0.53, 0.68, 1.0, 0.36, 0.53, 0.68, 1.0, 0.36, 0.53, 0.68, 1.0, 0.36, 0.53, 0.68, 1.0, 0.36, 0.53, 0.68, 1.0, 0.36, 0.53, 0.68, 1.0, 0.36, 0.53, 0.68, 1.0, 0.36, 0.53, 0.68, 1.0, 0.36, 0.53, 0.68, 1.0, 0.36, 0.53, 0.68, 1.0, 0.36, 0.53, 0.68, 1.0, 0.36, 0.53, 0.68, 1.0, 0.36, 0.53, 0.68, 1.0, 0.36, 0.53, 0.68, 1.0, 0.36, 0.53, 0.68, 1.0, 0.36, 0.53, 0.68, 1.0, 0.36, 0.53, 0.68, 1.0, 0.36, 0.53, 0.68, 1.0, 0.36, 0.53, 0.68, 1.0, 0.36, 0.53, 0.68, 1.0, 0.36, 0.53, 0.68, 1.0])
me_cone.materials.append(mat_hospital_vertex_opaque)
me_cone.update()
arm_equipment_bones = bpy.data.armatures.new('Equipment_bones')  # bones are not reproduced

# ---- objects
ob_core_fur15_machine = bpy.data.objects.new('core_fur15_machine', me_cone)
ob_equipment = bpy.data.objects.new('Equipment', arm_equipment_bones)

# ---- transforms, parenting, visibility, modifiers, constraints
ob_core_fur15_machine.parent = ob_equipment
ob_core_fur15_machine.location = (0.0, 0.0, 0.0)
_vg = ob_core_fur15_machine.vertex_groups.new(name='root')
_vg.add([0, 1, 2, 3, 4, 5, 6, 7, 8, 9, 10, 11, 12, 13, 14, 15, 16, 17, 18, 19, 20, 21, 22, 23, 24, 25, 26, 27, 28, 29, 30, 31, 32, 33, 34, 35, 36, 37, 38, 39, 40, 41, 42, 43, 44, 45, 46, 47, 48, 49, 50, 51, 52, 53, 54, 55, 56, 57, 58, 59, 60, 61, 62, 63, 64, 65, 66, 67, 68, 69, 70, 71, 72, 73, 74, 75, 76, 77, 78, 79, 80, 81, 82, 83, 84, 85, 86, 87, 88, 89, 90, 91, 92, 93, 94, 95, 96, 97, 98, 99, 100, 101, 102, 103, 104, 105, 106, 107, 108, 109, 110, 111, 112, 113, 114, 115, 116, 117, 118, 119, 120, 121, 122, 123, 124, 125, 126, 127, 128, 129, 130, 131, 132, 133, 134, 135, 136, 137, 138, 139, 140, 141, 142, 143, 144, 145, 146, 147, 148, 149, 150, 151], 1.0, 'REPLACE')
_m = ob_core_fur15_machine.modifiers.new('HospitalSkin', 'ARMATURE')
_m.object = ob_equipment
ob_equipment.location = (0.0, 0.0, 0.0)

# ---- collection membership
scene.collection.objects.link(ob_core_fur15_machine)
scene.collection.objects.link(ob_equipment)

# ---- scene / render settings (as saved in the file)
scene.frame_start = 1; scene.frame_end = 49; scene.frame_set(1)
scene.render.engine = 'BLENDER_EEVEE_NEXT'
bpy.context.view_layer.update()

# ---- added for rendering (the .blend has no active camera and no usable light): camera, sun + grey world if the file has none
cam_auto = bpy.data.cameras.new('AutoCamera')
cam_auto.lens = 50.0
cam_auto.sensor_width = 36.0
cam_auto.clip_end = 1000.0
ob_auto_camera = bpy.data.objects.new('AutoCamera', cam_auto)
scene.collection.objects.link(ob_auto_camera)
ob_auto_camera.location = (2.19997, -2.47121, 1.67497)
ob_auto_camera.rotation_euler = (1.09748, -7.21219e-08, 0.694738)
scene.camera = ob_auto_camera
light_auto_sun = bpy.data.lights.new('AutoSun', 'SUN')
light_auto_sun.energy = 3.0
light_auto_sun.angle = 0.0523599
ob_auto_sun = bpy.data.objects.new('AutoSun', light_auto_sun)
scene.collection.objects.link(ob_auto_sun)
ob_auto_sun.rotation_euler = (0.872665, 0.174533, 0.523599)
if scene.world is None:
    world_auto = bpy.data.worlds.new('AutoWorld')
    world_auto.color = (0.3, 0.3, 0.3)
    scene.world = world_auto
bpy.context.view_layer.update()
